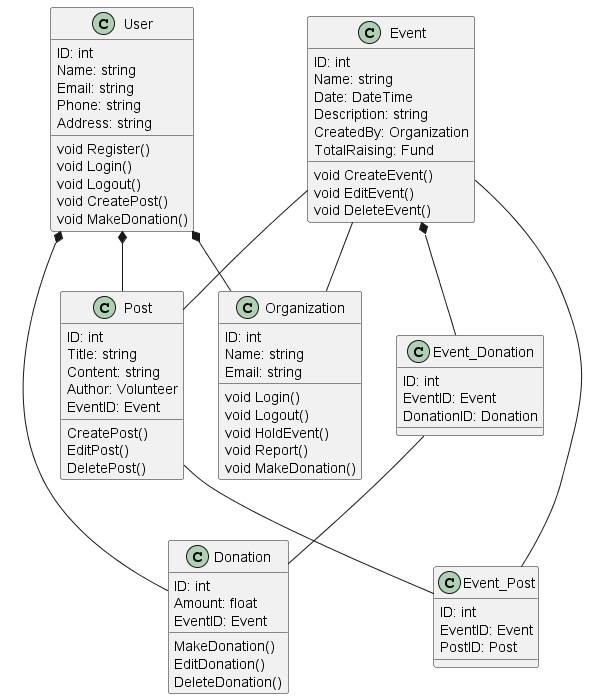

The diagram above was rendered by PlantUML. Its source (embedded in the PNG):
@startuml ClassDiagram
class User {
    ID: int
    Name: string
    Email: string
    Phone: string
    Address: string
    void Register()
    void Login()
    void Logout()    
    void CreatePost()
    void MakeDonation()
}
class Organization {
    ID: int
    Name: string
    Email: string
    void Login()
    void Logout()
    void HoldEvent()
    void Report() 
    void MakeDonation()
}
class Event {
    ID: int
    Name: string
    Date: DateTime
    Description: string
    CreatedBy: Organization
    TotalRaising: Fund
    void CreateEvent()           
    void EditEvent()             
    void DeleteEvent()
}
class Post {
    ID: int          
    Title: string    
    Content: string  
    Author: Volunteer
    EventID: Event
    CreatePost()      
    EditPost()        
    DeletePost()      
}
class Donation {
    ID: int      
    Amount: float
    EventID: Event 
    MakeDonation()
    EditDonation()
    DeleteDonation()
}

class Event_Donation {
  ID: int
  EventID: Event
  DonationID: Donation
}

class Event_Post {
  ID: int
  EventID: Event
  PostID: Post
}

' User *-- Event
User *-- Organization
User *-- Donation
User *-- Post
Event -- Organization
Event *-- Event_Donation
Event_Donation -- Donation
Event -- Post
Event -- Event_Post
Post -- Event_Post

@enduml